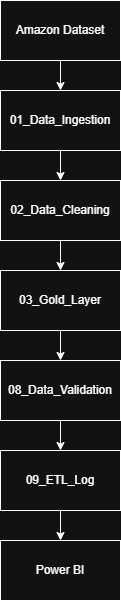

The diagram above was exported from draw.io. Its source (the exported page's mxGraphModel, read from the mxfile embedded in the PNG):
<mxGraphModel dx="1022" dy="564" grid="1" gridSize="10" guides="1" tooltips="1" connect="1" arrows="1" fold="1" page="1" pageScale="1" pageWidth="850" pageHeight="1100" math="0" shadow="0">
  <root>
    <mxCell id="0" />
    <mxCell id="1" parent="0" />
    <mxCell id="AHmYpqyHDug-1tGeMtrb-5" edge="1" parent="1" source="AHmYpqyHDug-1tGeMtrb-2" style="edgeStyle=orthogonalEdgeStyle;rounded=0;orthogonalLoop=1;jettySize=auto;html=1;" target="AHmYpqyHDug-1tGeMtrb-4" value="">
      <mxGeometry relative="1" as="geometry" />
    </mxCell>
    <mxCell id="AHmYpqyHDug-1tGeMtrb-2" parent="1" style="rounded=0;whiteSpace=wrap;html=1;" value="Amazon Dataset" vertex="1">
      <mxGeometry height="60" width="120" x="350" y="110" as="geometry" />
    </mxCell>
    <mxCell id="AHmYpqyHDug-1tGeMtrb-7" edge="1" parent="1" source="AHmYpqyHDug-1tGeMtrb-4" style="edgeStyle=orthogonalEdgeStyle;rounded=0;orthogonalLoop=1;jettySize=auto;html=1;" target="AHmYpqyHDug-1tGeMtrb-6" value="">
      <mxGeometry relative="1" as="geometry" />
    </mxCell>
    <mxCell id="AHmYpqyHDug-1tGeMtrb-4" parent="1" style="rounded=0;whiteSpace=wrap;html=1;" value="01_Data_Ingestion" vertex="1">
      <mxGeometry height="60" width="120" x="350" y="200" as="geometry" />
    </mxCell>
    <mxCell id="AHmYpqyHDug-1tGeMtrb-9" edge="1" parent="1" source="AHmYpqyHDug-1tGeMtrb-6" style="edgeStyle=orthogonalEdgeStyle;rounded=0;orthogonalLoop=1;jettySize=auto;html=1;" target="AHmYpqyHDug-1tGeMtrb-8" value="">
      <mxGeometry relative="1" as="geometry" />
    </mxCell>
    <mxCell id="AHmYpqyHDug-1tGeMtrb-6" parent="1" style="rounded=0;whiteSpace=wrap;html=1;" value="02_Data_Cleaning" vertex="1">
      <mxGeometry height="60" width="120" x="350" y="290" as="geometry" />
    </mxCell>
    <mxCell id="AHmYpqyHDug-1tGeMtrb-11" edge="1" parent="1" source="AHmYpqyHDug-1tGeMtrb-8" style="edgeStyle=orthogonalEdgeStyle;rounded=0;orthogonalLoop=1;jettySize=auto;html=1;" target="AHmYpqyHDug-1tGeMtrb-10" value="">
      <mxGeometry relative="1" as="geometry" />
    </mxCell>
    <mxCell id="AHmYpqyHDug-1tGeMtrb-8" parent="1" style="rounded=0;whiteSpace=wrap;html=1;" value="03_Gold_Layer" vertex="1">
      <mxGeometry height="60" width="120" x="350" y="380" as="geometry" />
    </mxCell>
    <mxCell id="AHmYpqyHDug-1tGeMtrb-13" edge="1" parent="1" source="AHmYpqyHDug-1tGeMtrb-10" style="edgeStyle=orthogonalEdgeStyle;rounded=0;orthogonalLoop=1;jettySize=auto;html=1;" target="AHmYpqyHDug-1tGeMtrb-12" value="">
      <mxGeometry relative="1" as="geometry" />
    </mxCell>
    <mxCell id="AHmYpqyHDug-1tGeMtrb-10" parent="1" style="rounded=0;whiteSpace=wrap;html=1;" value="08_Data_Validation" vertex="1">
      <mxGeometry height="60" width="120" x="350" y="470" as="geometry" />
    </mxCell>
    <mxCell id="AHmYpqyHDug-1tGeMtrb-15" edge="1" parent="1" source="AHmYpqyHDug-1tGeMtrb-12" style="edgeStyle=orthogonalEdgeStyle;rounded=0;orthogonalLoop=1;jettySize=auto;html=1;" target="AHmYpqyHDug-1tGeMtrb-14" value="">
      <mxGeometry relative="1" as="geometry" />
    </mxCell>
    <mxCell id="AHmYpqyHDug-1tGeMtrb-12" parent="1" style="rounded=0;whiteSpace=wrap;html=1;" value="09_ETL_Log" vertex="1">
      <mxGeometry height="60" width="120" x="350" y="560" as="geometry" />
    </mxCell>
    <mxCell id="AHmYpqyHDug-1tGeMtrb-14" parent="1" style="rounded=0;whiteSpace=wrap;html=1;" value="Power BI" vertex="1">
      <mxGeometry height="60" width="120" x="350" y="650" as="geometry" />
    </mxCell>
  </root>
</mxGraphModel>